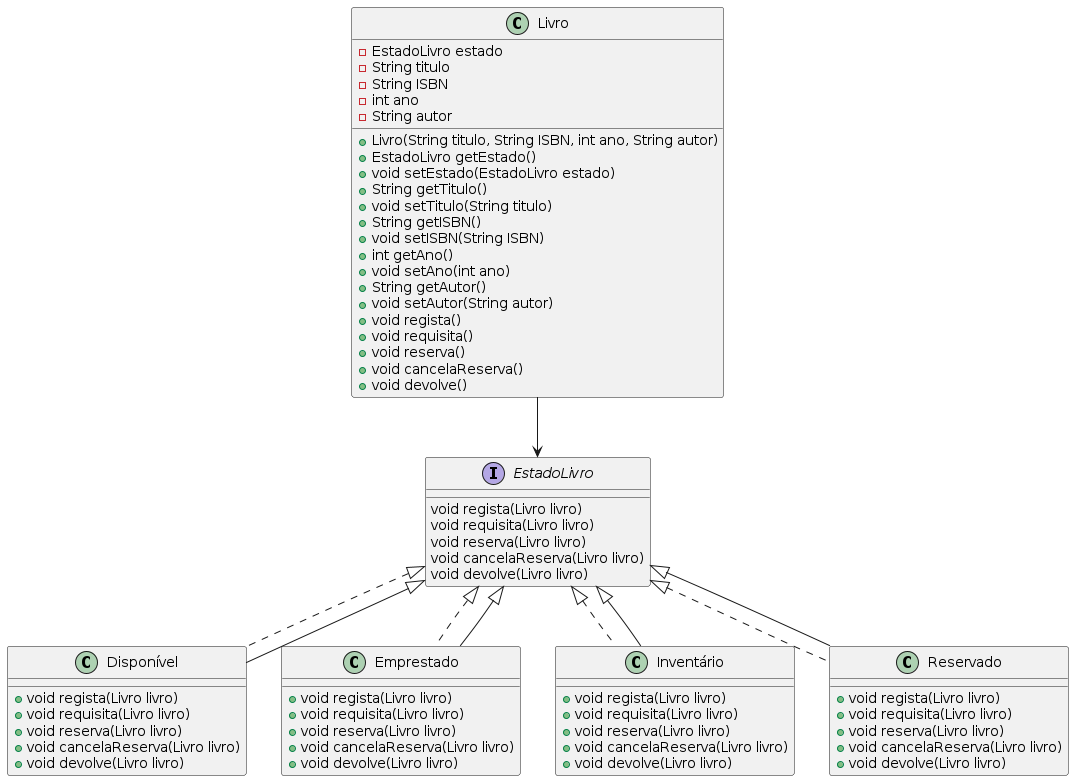

The diagram above was rendered by PlantUML. Its source (embedded in the PNG):
@startuml

interface EstadoLivro {
    void regista(Livro livro)
    void requisita(Livro livro)
    void reserva(Livro livro)
    void cancelaReserva(Livro livro)
    void devolve(Livro livro)
}

class Disponível implements EstadoLivro {
    + void regista(Livro livro)
    + void requisita(Livro livro)
    + void reserva(Livro livro)
    + void cancelaReserva(Livro livro)
    + void devolve(Livro livro)
}

class Emprestado implements EstadoLivro {
    + void regista(Livro livro)
    + void requisita(Livro livro)
    + void reserva(Livro livro)
    + void cancelaReserva(Livro livro)
    + void devolve(Livro livro)
}

class Inventário implements EstadoLivro {
    + void regista(Livro livro)
    + void requisita(Livro livro)
    + void reserva(Livro livro)
    + void cancelaReserva(Livro livro)
    + void devolve(Livro livro)
}

class Reservado implements EstadoLivro {
    + void regista(Livro livro)
    + void requisita(Livro livro)
    + void reserva(Livro livro)
    + void cancelaReserva(Livro livro)
    + void devolve(Livro livro)
}

class Livro {
    - EstadoLivro estado
    - String titulo
    - String ISBN
    - int ano
    - String autor

    + Livro(String titulo, String ISBN, int ano, String autor)
    + EstadoLivro getEstado()
    + void setEstado(EstadoLivro estado)
    + String getTitulo()
    + void setTitulo(String titulo)
    + String getISBN()
    + void setISBN(String ISBN)
    + int getAno()
    + void setAno(int ano)
    + String getAutor()
    + void setAutor(String autor)
    + void regista()
    + void requisita()
    + void reserva()
    + void cancelaReserva()
    + void devolve()
}

Livro --> EstadoLivro
EstadoLivro <|-- Disponível
EstadoLivro <|-- Emprestado
EstadoLivro <|-- Inventário
EstadoLivro <|-- Reservado

@enduml